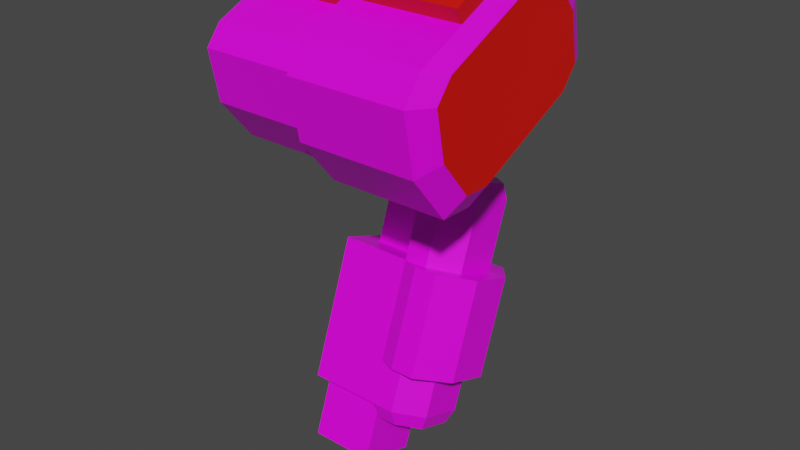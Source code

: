 # Source: mech_arml7.blend  (saved by Blender 3.3.6; exported with 4.5.12 LTS)
import bpy
from mathutils import Matrix  # noqa: F401  (used for matrix-valued properties, if any)

bpy.ops.wm.read_factory_settings(use_empty=True)
scene = bpy.context.scene
scene.name = 'Scene'

# ---- collections
col_arml7 = bpy.data.collections.new('arml7'); scene.collection.children.link(col_arml7)

# ---- images (referenced by path relative to the original .blend; pixels are not part of the script)
import os
ASSET_DIR = os.environ.get("B2B_ASSET_DIR", "")  # directory of the original .blend (textures are referenced by path, not embedded)
HERE = os.path.dirname(os.path.abspath(__file__))  # packed textures are extracted next to this script under _unpacked/

def load_image(name, relpath, width, height, colorspace="sRGB"):
    """Load a texture the original file referenced (path relative to the .blend, or extracted next to this script)."""
    p = next((c for c in (os.path.join(HERE, relpath), os.path.join(ASSET_DIR, relpath)) if relpath and os.path.exists(c)), "")
    if p:
        img = bpy.data.images.load(p, check_existing=True)
        img.name = name
    else:  # same state as the original file: an image datablock whose file is absent (Cycles renders it pink)
        img = bpy.data.images.new(name, width, height)
        img.source = "FILE"
        img.filepath = "//" + (relpath or name)
    img.colorspace_settings.name = colorspace
    return img
img_tex_arml07_png = load_image('tex_arml07.png', 'tex_arml07.png', 1024, 1024, 'sRGB')

# ---- materials (node trees are filled in below, after node groups)
mat_mat_arml = bpy.data.materials.new('mat_arml')
mat_mat_arml.alpha_threshold = 0.0
mat_mat_arml.use_backface_culling = True
mat_mat_arml.use_transparent_shadow = False
mat_mat_arml.line_color = (0.0, 0.0, 0.0, 1.0)
mat_mat_team = bpy.data.materials.new('mat_team')
mat_mat_team.use_backface_culling = True
mat_mat_team.use_transparent_shadow = False

# ---- material node trees
mat_mat_arml.use_nodes = True; mat_mat_arml.node_tree.nodes.clear()
_N = mat_mat_arml.node_tree.nodes; _L = mat_mat_arml.node_tree.links
n0 = _N.new('ShaderNodeOutputMaterial'); n0.name = 'Material Output'; n0.location = (300, 300)
n1 = _N.new('ShaderNodeBsdfPrincipled'); n1.name = 'Principled BSDF'; n1.location = (10, 300)
n1.distribution = 'GGX'
n1.subsurface_method = 'BURLEY'
n1.inputs[2].default_value = 0.4
n1.inputs[3].default_value = 1.45
n1.inputs[27].default_value = (0.0, 0.0, 0.0, 1.0)
n1.inputs[28].default_value = 1.0
n2 = _N.new('ShaderNodeTexImage'); n2.name = 'Image Texture.001'; n2.location = (-254, 300)
n2.image = img_tex_arml07_png
n2.interpolation = 'Closest'
_L.new(n1.outputs[0], n0.inputs[0])
_L.new(n2.outputs[0], n1.inputs[0])
n0.is_active_output = True
mat_mat_team.use_nodes = True; mat_mat_team.node_tree.nodes.clear()
_N = mat_mat_team.node_tree.nodes; _L = mat_mat_team.node_tree.links
n0 = _N.new('ShaderNodeBsdfPrincipled'); n0.name = 'Principled BSDF'; n0.location = (10, 300)
n0.distribution = 'GGX'
n0.subsurface_method = 'BURLEY'
n0.inputs[0].default_value = (0.8, 0.004458, 0.0, 1.0)
n0.inputs[3].default_value = 1.45
n0.inputs[27].default_value = (0.0, 0.0, 0.0, 1.0)
n0.inputs[28].default_value = 1.0
n1 = _N.new('ShaderNodeOutputMaterial'); n1.name = 'Material Output'; n1.location = (300, 300)
_L.new(n0.outputs[0], n1.inputs[0])
n1.is_active_output = True

# ---- world
world_world = bpy.data.worlds.new('World'); scene.world = world_world
world_world.use_nodes = True; world_world.node_tree.nodes.clear()
_N = world_world.node_tree.nodes; _L = world_world.node_tree.links
n0 = _N.new('ShaderNodeOutputWorld'); n0.name = 'World Output'; n0.location = (300, 300)
n1 = _N.new('ShaderNodeBackground'); n1.name = 'Background'; n1.location = (10, 300)
n1.inputs[0].default_value = (0.05088, 0.05088, 0.05088, 1.0)
_L.new(n1.outputs[0], n0.inputs[0])
n0.is_active_output = True
world_world.color = (0.05088, 0.05088, 0.05088)
world_world.use_sun_shadow = False
world_world.sun_shadow_jitter_overblur = 0.0

# ---- meshes
me_arm = bpy.data.meshes.new('arm')
me_arm.from_pydata([(0.239, 0.1017, -0.2407), (0.311, 0.2032, -0.2777), (0.239, 0.237, -0.29), (0.275, 0.237, -0.29), (0.311, 0.1355, -0.253), (0.275, 0.1017, -0.2407), (0.23, 0.07554, -0.2599), (0.32, 0.2024, -0.3061), (0.23, 0.2447, -0.3215), (0.275, 0.2447, -0.3215), (0.32, 0.1178, -0.2753), (0.275, 0.07554, -0.2599), (0.23, 0.02937, -0.3868), (0.275, 0.1985, -0.4484), (0.23, -0.06297, -0.6405), (0.32, 0.06389, -0.6867), (0.23, 0.1062, -0.7021), (0.275, 0.1062, -0.7021), (0.32, -0.02069, -0.6559), (0.275, -0.06297, -0.6405), (0.239, -0.05529, -0.672), (0.311, 0.04619, -0.709), (0.239, 0.08002, -0.7213), (0.275, 0.08002, -0.7213), (0.311, -0.02146, -0.6844), (0.275, -0.05529, -0.672), (0.275, 0.02937, -0.3868), (0.23, -0.03527, -0.5644), (0.23, 0.1339, -0.626), (0.275, 0.1339, -0.626), (0.275, -0.03527, -0.5644), (0.32, 0.07166, -0.4022), (0.32, 0.1562, -0.433), (0.23, 0.1985, -0.4484), (0.095, 0.02937, -0.3868), (0.095, 0.1985, -0.4484), (0.32, 0.007016, -0.5798), (0.32, 0.09159, -0.6106), (0.095, -0.06297, -0.6405), (0.095, 0.1062, -0.7021), (0.356, 0.07166, -0.4022), (0.356, 0.1562, -0.433), (0.311, 0.2154, -0.4545), (0.266, 0.2154, -0.4545), (0.311, 0.01246, -0.3806), (0.266, 0.01246, -0.3806), (0.356, 0.007016, -0.5798), (0.356, 0.09159, -0.6106), (0.311, 0.1508, -0.6321), (0.266, 0.1508, -0.6321), (0.311, -0.05218, -0.5582), (0.266, -0.05218, -0.5582), (0.2076, 0.1846, 0.07798), (0.2076, 0.1231, 0.1539), (0.2076, 0.07691, 0.1552), (0.2076, 0.1745, -0.05418), (0.2076, 0.2032, -0.018), (0.2076, -0.1629, 0.04335), (0.2076, -0.1916, 0.007177), (0.2076, -0.173, -0.08881), (0.2076, -0.1114, -0.1647), (0.2076, -0.06529, -0.166), (0.4276, 0.2052, 0.08756), (0.4276, 0.1338, 0.1756), (0.4276, 0.07232, 0.1773), (0.4276, 0.1885, -0.07192), (0.4276, 0.2268, -0.02375), (0.4276, -0.1769, 0.06109), (0.4276, -0.2151, 0.01293), (0.4276, -0.1936, -0.09839), (0.4276, -0.1222, -0.1865), (0.4276, -0.0607, -0.1881), (0.2076, 0.1338, 0.1756), (0.2076, 0.2052, 0.08756), (0.2076, 0.07232, 0.1773), (0.2076, 0.1885, -0.07192), (0.2076, -0.0607, -0.1881), (0.2076, -0.1769, 0.06109), (0.2076, 0.2268, -0.02375), (0.2076, -0.2151, 0.01293), (0.2076, -0.1936, -0.09839), (0.2076, -0.1222, -0.1865), (0.009637, 0.1846, 0.07798), (0.009637, 0.1231, 0.1539), (0.009637, 0.07691, 0.1552), (0.009637, 0.1745, -0.05418), (0.009637, 0.2032, -0.018), (0.009637, -0.1629, 0.04335), (0.009637, -0.1916, 0.007177), (0.009637, -0.173, -0.08881), (0.009637, -0.1114, -0.1647), (0.009637, -0.06529, -0.166), (0.2076, -0.007028, 0.116), (0.2076, -0.07897, 0.08249), (0.4276, -0.01491, 0.1366), (0.4276, -0.08968, 0.1018), (0.2076, -0.01633, 0.136), (0.2076, -0.08827, 0.1024), (0.009637, -0.007028, 0.116), (0.009637, -0.07897, 0.08249), (0.4496, 0.1653, 0.06897), (0.4496, 0.1082, 0.1394), (0.4276, -0.02654, 0.1616), (0.4276, -0.1013, 0.1267), (0.2076, -0.02795, 0.1609), (0.2076, -0.09989, 0.1274), (0.009637, -0.01865, 0.141), (0.009637, -0.0906, 0.1074), (0.1636, -0.0906, 0.1074), (0.1636, -0.01865, 0.141), (0.4496, 0.05902, 0.1408), (0.4496, 0.152, -0.05862), (0.4496, -0.04739, -0.1516), (0.4496, -0.1404, 0.04779), (0.4496, 0.1826, -0.02008), (0.4496, -0.171, 0.009259), (0.4496, -0.1537, -0.07979), (0.4496, -0.09657, -0.1503), (0.1277, 0.1469, -0.4321), (0.1277, 0.07761, -0.4068), (0.2015, 0.1469, -0.4321), (0.2015, 0.07761, -0.4068), (0.1035, 0.03753, -0.8035), (0.1035, -0.07735, -0.7617), (0.2257, 0.03753, -0.8035), (0.2257, -0.07735, -0.7617), (0.09184, 0.001707, -0.176), (0.09184, 0.1336, -0.1145), (0.2374, 0.001707, -0.176), (0.2374, 0.1336, -0.1145), (0.1282, 0.08389, -0.2661), (0.1282, 0.1498, -0.2354), (0.201, 0.08389, -0.2661), (0.201, 0.1498, -0.2354), (0.201, 0.1868, -0.3145), (0.201, 0.1208, -0.3453), (0.1282, 0.1868, -0.3145), (0.1282, 0.1208, -0.3453), (0.09184, -0.08987, 0.0204), (0.09184, 0.04203, 0.08191), (0.2374, -0.08987, 0.0204), (0.2374, 0.04203, 0.08191), (0.1035, 0.07735, -0.6941), (0.1035, -0.03753, -0.6523), (0.2257, 0.07735, -0.6941), (0.2257, -0.03753, -0.6523), (0.1277, 0.1818, -0.3363), (0.1277, 0.1125, -0.311), (0.2015, 0.1818, -0.3363), (0.2015, 0.1125, -0.311)], [], [(0, 5, 4, 1, 3, 2), (10, 31, 32, 7), (0, 6, 11, 5), (3, 9, 8, 2), (4, 10, 7, 1), (5, 11, 10, 4), (1, 7, 9, 3), (2, 8, 6, 0), (11, 26, 31, 10), (7, 32, 13, 9), (8, 33, 12, 6), (6, 12, 26, 11), (9, 13, 33, 8), (30, 19, 18, 36), (14, 20, 25, 19), (37, 15, 17, 29), (35, 33, 28, 16, 39), (27, 14, 19, 30), (29, 17, 16, 28), (36, 18, 15, 37), (20, 22, 23, 21, 24, 25), (17, 23, 22, 16), (18, 24, 21, 15), (19, 25, 24, 18), (15, 21, 23, 17), (16, 22, 20, 14), (33, 43, 49, 28), (14, 38, 39, 16), (35, 39, 38, 34), (33, 35, 34, 12), (45, 51, 50, 44), (42, 48, 49, 43), (40, 46, 47, 41), (44, 50, 46, 40), (41, 47, 48, 42), (47, 46, 50, 51, 27, 28, 49, 48), (27, 51, 45, 12), (44, 40, 41, 42, 43, 33, 12, 45), (12, 34, 38, 14, 27), (58, 57, 87, 88), (70, 71, 112, 117), (76, 75, 65, 71), (80, 81, 70, 69), (78, 73, 62, 66), (74, 77, 67, 64), (81, 76, 71, 70), (73, 72, 63, 62), (77, 79, 68, 67), (72, 74, 64, 63), (79, 80, 69, 68), (75, 78, 66, 65), (73, 78, 75, 76, 81, 80, 79, 77, 74, 72), (83, 82, 86, 85, 91, 90, 89, 88, 87, 84), (57, 54, 84, 87), (53, 52, 82, 83), (59, 58, 88, 89), (56, 55, 85, 86), (54, 53, 83, 84), (60, 59, 89, 90), (52, 56, 86, 82), (55, 61, 91, 85), (61, 60, 90, 91), (104, 105, 103, 102), (108, 109, 106, 107), (92, 98, 106, 109, 104), (98, 99, 107, 106), (94, 96, 104, 102), (95, 94, 102, 103), (99, 93, 105, 108, 107), (97, 95, 103, 105), (105, 104, 109, 108), (101, 110, 113, 115, 116, 117, 112, 111, 114, 100), (67, 68, 115, 113), (64, 67, 113, 110), (68, 69, 116, 115), (65, 66, 114, 111), (62, 63, 101, 100), (63, 64, 110, 101), (69, 70, 117, 116), (66, 62, 100, 114), (71, 65, 111, 112), (119, 121, 149, 147), (123, 122, 124, 125), (145, 143, 123, 125), (144, 145, 125, 124), (142, 144, 124, 122), (143, 142, 122, 123), (128, 140, 138, 126), (129, 128, 132, 133), (128, 129, 141, 140), (127, 139, 141, 129), (126, 127, 131, 130), (128, 126, 130, 132), (127, 129, 133, 131), (131, 133, 134, 136), (132, 130, 137, 135), (133, 132, 135, 134), (130, 131, 136, 137), (121, 120, 148, 149), (120, 118, 146, 148), (118, 119, 147, 146), (126, 138, 139, 127)])
me_arm.polygons.foreach_set('material_index', [0, 0, 0, 0, 0, 0, 0, 0, 0, 0, 0, 0, 0, 0, 0, 0, 0, 0, 0, 0, 0, 0, 0, 0, 0, 0, 0, 0, 0, 0, 0, 0, 0, 0, 0, 0, 0, 0, 0, 0, 0, 0, 0, 0, 0, 0, 0, 0, 0, 0, 0, 0, 0, 0, 0, 0, 0, 0, 0, 0, 0, 0, 1, 1, 1, 1, 1, 1, 1, 1, 1, 1, 0, 0, 0, 0, 0, 0, 0, 0, 0, 0, 0, 0, 0, 0, 0, 0, 0, 0, 0, 0, 0, 0, 0, 0, 0, 0, 0, 0, 0, 0])
_uv = me_arm.uv_layers.new(name='UVMap')
_uv.uv.foreach_set('vector', [0.7856, 0.6118, 0.7648, 0.6118, 0.744, 0.591, 0.744, 0.5494, 0.7648, 0.5285, 0.7856, 0.5285, 0.03367, 0.837, 0.1117, 0.837, 0.1117, 0.889, 0.03367, 0.889, 0.01491, 0.7794, 0.03367, 0.7742, 0.03367, 0.8002, 0.01491, 0.8002, 0.01491, 0.9258, 0.03367, 0.9258, 0.03367, 0.9518, 0.01491, 0.9466, 0.01722, 0.8422, 0.03367, 0.837, 0.03367, 0.889, 0.01722, 0.8838, 0.01642, 0.8075, 0.03367, 0.8002, 0.03367, 0.837, 0.01642, 0.837, 0.01642, 0.889, 0.03367, 0.889, 0.03367, 0.9258, 0.01642, 0.9184, 0.7856, 0.5285, 0.8021, 0.5181, 0.8021, 0.6222, 0.7856, 0.6118, 0.03367, 0.8002, 0.1117, 0.8002, 0.1117, 0.837, 0.03367, 0.837, 0.03367, 0.889, 0.1117, 0.889, 0.1117, 0.9258, 0.03367, 0.9258, 0.8021, 0.5181, 0.8801, 0.5181, 0.8801, 0.6222, 0.8021, 0.6222, 0.03367, 0.7742, 0.1117, 0.7742, 0.1117, 0.8002, 0.03367, 0.8002, 0.03367, 0.9258, 0.1117, 0.9258, 0.1117, 0.9518, 0.03367, 0.9518, 0.9487, 0.1665, 0.9019, 0.1665, 0.9019, 0.1297, 0.9487, 0.1297, 0.9019, 0.1925, 0.8831, 0.1873, 0.8831, 0.1665, 0.9019, 0.1665, 0.9487, 0.07771, 0.9019, 0.07771, 0.9019, 0.04093, 0.9487, 0.04093, 0.4919, 0.197, 0.4919, 0.275, 0.3826, 0.275, 0.3358, 0.275, 0.3358, 0.197, 0.9487, 0.1925, 0.9019, 0.1925, 0.9019, 0.1665, 0.9487, 0.1665, 0.9487, 0.04093, 0.9019, 0.04093, 0.9019, 0.01491, 0.9487, 0.01491, 0.9487, 0.1297, 0.9019, 0.1297, 0.9019, 0.07771, 0.9487, 0.07771, 0.2413, 0.1034, 0.2413, 0.1866, 0.2205, 0.1866, 0.1997, 0.1658, 0.1997, 0.1242, 0.2205, 0.1034, 0.9019, 0.04093, 0.8831, 0.04093, 0.8831, 0.02011, 0.9019, 0.01491, 0.9019, 0.1297, 0.8854, 0.1245, 0.8854, 0.08292, 0.9019, 0.07771, 0.9019, 0.1665, 0.8846, 0.1592, 0.8846, 0.1297, 0.9019, 0.1297, 0.9019, 0.07771, 0.8846, 0.07771, 0.8846, 0.04828, 0.9019, 0.04093, 0.2577, 0.197, 0.2413, 0.1866, 0.2413, 0.1034, 0.2577, 0.09295, 0.8533, 0.01491, 0.8533, 0.03818, 0.744, 0.03818, 0.744, 0.01491, 0.2577, 0.09295, 0.3358, 0.09295, 0.3358, 0.197, 0.2577, 0.197, 0.4919, 0.197, 0.3358, 0.197, 0.3358, 0.09295, 0.4919, 0.09295, 0.5699, 0.197, 0.4919, 0.197, 0.4919, 0.09295, 0.5699, 0.09295, 0.8533, 0.2317, 0.744, 0.2317, 0.744, 0.2057, 0.8533, 0.2057, 0.8533, 0.06419, 0.744, 0.06419, 0.744, 0.03818, 0.8533, 0.03818, 0.8533, 0.161, 0.744, 0.161, 0.744, 0.1089, 0.8533, 0.1089, 0.8533, 0.2057, 0.744, 0.2057, 0.744, 0.161, 0.8533, 0.161, 0.8533, 0.1089, 0.744, 0.1089, 0.744, 0.06419, 0.8533, 0.06419, 0.8901, 0.9398, 0.8901, 0.8877, 0.9161, 0.8513, 0.9421, 0.8513, 0.9629, 0.8617, 0.9629, 0.9658, 0.9421, 0.9762, 0.9161, 0.9762, 0.744, 0.255, 0.744, 0.2317, 0.8533, 0.2317, 0.8533, 0.255, 0.9591, 0.6835, 0.9851, 0.7199, 0.9851, 0.772, 0.9591, 0.8084, 0.9331, 0.8084, 0.9123, 0.798, 0.9123, 0.6939, 0.9331, 0.6835, 0.4919, 0.01491, 0.4919, 0.09295, 0.3358, 0.09295, 0.3358, 0.01491, 0.3826, 0.01491, 0.5997, 0.361, 0.5997, 0.3343, 0.7142, 0.3343, 0.7142, 0.361, 0.04267, 0.5498, 0.04267, 0.5854, 0.01784, 0.5925, 0.01784, 0.564, 0.1698, 0.5854, 0.1698, 0.7443, 0.04267, 0.7443, 0.04267, 0.5854, 0.1698, 0.4843, 0.1698, 0.5498, 0.04267, 0.5498, 0.04267, 0.4843, 0.1698, 0.05757, 0.1698, 0.1231, 0.04267, 0.1231, 0.04267, 0.05757, 0.1698, 0.2242, 0.1698, 0.3832, 0.04267, 0.3832, 0.04267, 0.2242, 0.1698, 0.5498, 0.1698, 0.5854, 0.04267, 0.5854, 0.04267, 0.5498, 0.1698, 0.1231, 0.1698, 0.1887, 0.04267, 0.1887, 0.04267, 0.1231, 0.1698, 0.3832, 0.1698, 0.4187, 0.04267, 0.4187, 0.04267, 0.3832, 0.1698, 0.1887, 0.1698, 0.2242, 0.04267, 0.2242, 0.04267, 0.1887, 0.1698, 0.4187, 0.1698, 0.4843, 0.04267, 0.4843, 0.04267, 0.4187, 0.1698, 0.02202, 0.1698, 0.05757, 0.04267, 0.05757, 0.04267, 0.02202, 0.2792, 0.8353, 0.2156, 0.8194, 0.1997, 0.7876, 0.1997, 0.6287, 0.2156, 0.5969, 0.2792, 0.581, 0.3427, 0.5969, 0.3586, 0.6287, 0.3586, 0.7876, 0.3427, 0.8194, 0.5101, 0.7954, 0.4552, 0.8091, 0.4004, 0.7954, 0.3885, 0.7715, 0.3885, 0.6185, 0.4004, 0.5947, 0.4552, 0.581, 0.5101, 0.5947, 0.522, 0.6185, 0.522, 0.7715, 0.5997, 0.3343, 0.5997, 0.1813, 0.7142, 0.1813, 0.7142, 0.3343, 0.5997, 0.1546, 0.5997, 0.09812, 0.7142, 0.09812, 0.7142, 0.1546, 0.5997, 0.4175, 0.5997, 0.361, 0.7142, 0.361, 0.7142, 0.4175, 0.5997, 0.04161, 0.5997, 0.01491, 0.7142, 0.01491, 0.7142, 0.04161, 0.5997, 0.1813, 0.5997, 0.1546, 0.7142, 0.1546, 0.7142, 0.1813, 0.5997, 0.474, 0.5997, 0.4175, 0.7142, 0.4175, 0.7142, 0.474, 0.5997, 0.09812, 0.5997, 0.04161, 0.7142, 0.04161, 0.7142, 0.09812, 0.5997, 0.6537, 0.5997, 0.5007, 0.7142, 0.5007, 0.7142, 0.6537, 0.5997, 0.5007, 0.5997, 0.474, 0.7142, 0.474, 0.7142, 0.5007, 0.7172, 0.914, 0.7172, 0.8681, 0.8444, 0.8672, 0.8444, 0.9149, 0.6888, 0.8681, 0.6888, 0.914, 0.5997, 0.914, 0.5997, 0.8681, 0.91, 0.6222, 0.91, 0.5077, 0.9258, 0.5077, 0.9258, 0.5968, 0.9386, 0.6222, 0.91, 0.5077, 0.91, 0.4618, 0.9258, 0.4618, 0.9258, 0.5077, 0.8443, 0.9308, 0.7171, 0.9299, 0.7172, 0.914, 0.8444, 0.9149, 0.8603, 0.8672, 0.8603, 0.9149, 0.8444, 0.9149, 0.8444, 0.8672, 0.91, 0.4618, 0.91, 0.3474, 0.9386, 0.3474, 0.9258, 0.3728, 0.9258, 0.4618, 0.7171, 0.8522, 0.8443, 0.8513, 0.8444, 0.8672, 0.7172, 0.8681, 0.7172, 0.8681, 0.7172, 0.914, 0.6888, 0.914, 0.6888, 0.8681, 0.8585, 0.2976, 0.8712, 0.323, 0.8712, 0.4502, 0.8585, 0.4756, 0.8076, 0.4883, 0.7567, 0.4756, 0.744, 0.4502, 0.744, 0.323, 0.7567, 0.2976, 0.8076, 0.2848, 0.04267, 0.3832, 0.04267, 0.4187, 0.01784, 0.4045, 0.01784, 0.3761, 0.04267, 0.2242, 0.04267, 0.3832, 0.02231, 0.3673, 0.02231, 0.2401, 0.04267, 0.4187, 0.04267, 0.4843, 0.01491, 0.4781, 0.01491, 0.4257, 0.04267, 0.02202, 0.04267, 0.05757, 0.01784, 0.04335, 0.01784, 0.01491, 0.04267, 0.1231, 0.04267, 0.1887, 0.01491, 0.1817, 0.01491, 0.1293, 0.04267, 0.1887, 0.04267, 0.2242, 0.01784, 0.2313, 0.01784, 0.2029, 0.04267, 0.4843, 0.04267, 0.5498, 0.01491, 0.5429, 0.01491, 0.4904, 0.04267, 0.05757, 0.04267, 0.1231, 0.01491, 0.1169, 0.01491, 0.06451, 0.04267, 0.5854, 0.04267, 0.7443, 0.02231, 0.7284, 0.02231, 0.6013, 0.4311, 0.8389, 0.4737, 0.8389, 0.4737, 0.8979, 0.4311, 0.8979, 0.8824, 0.6835, 0.8824, 0.7542, 0.8118, 0.7542, 0.8118, 0.6835, 0.7411, 0.8215, 0.6704, 0.8215, 0.6704, 0.7542, 0.7411, 0.7542, 0.8118, 0.8215, 0.7411, 0.8215, 0.7411, 0.7542, 0.8118, 0.7542, 0.8824, 0.8215, 0.8118, 0.8215, 0.8118, 0.7542, 0.8824, 0.7542, 0.6704, 0.8215, 0.5997, 0.8215, 0.5997, 0.7542, 0.6704, 0.7542, 0.3679, 0.4259, 0.3679, 0.5511, 0.2838, 0.5511, 0.2838, 0.4259, 0.4521, 0.4259, 0.3679, 0.4259, 0.389, 0.3554, 0.431, 0.3554, 0.3679, 0.4259, 0.4521, 0.4259, 0.4521, 0.5511, 0.3679, 0.5511, 0.5362, 0.4259, 0.5362, 0.5511, 0.4521, 0.5511, 0.4521, 0.4259, 0.2838, 0.4259, 0.1997, 0.4259, 0.2207, 0.3554, 0.2628, 0.3554, 0.3679, 0.4259, 0.2838, 0.4259, 0.3048, 0.3554, 0.3469, 0.3554, 0.5362, 0.4259, 0.4521, 0.4259, 0.4731, 0.3554, 0.5152, 0.3554, 0.5152, 0.3554, 0.4731, 0.3554, 0.4731, 0.3049, 0.5152, 0.3049, 0.3469, 0.3554, 0.3048, 0.3554, 0.3048, 0.3049, 0.3469, 0.3049, 0.431, 0.3554, 0.389, 0.3554, 0.389, 0.3049, 0.431, 0.3049, 0.2628, 0.3554, 0.2207, 0.3554, 0.2207, 0.3049, 0.2628, 0.3049, 0.4737, 0.8389, 0.5164, 0.8389, 0.5164, 0.8979, 0.4737, 0.8979, 0.5164, 0.8389, 0.559, 0.8389, 0.559, 0.8979, 0.5164, 0.8979, 0.3885, 0.8389, 0.4311, 0.8389, 0.4311, 0.8979, 0.3885, 0.8979, 0.2838, 0.4259, 0.2838, 0.5511, 0.1997, 0.5511, 0.1997, 0.4259])
me_arm.materials.append(mat_mat_arml)
me_arm.materials.append(mat_mat_team)
me_arm.use_remesh_fix_poles = True
me_arm.use_remesh_preserve_attributes = False
me_arm.use_mirror_vertex_groups = False
me_arm.use_paint_bone_selection = False
me_arm.use_paint_mask = True
me_arm.update()
arm_armature = bpy.data.armatures.new('Armature')  # bones are not reproduced

# ---- objects
ob_arm = bpy.data.objects.new('arm', me_arm)
ob_armature = bpy.data.objects.new('Armature', arm_armature)

# ---- transforms, parenting, visibility, modifiers, constraints
ob_arm.parent = ob_armature
ob_arm.location = (0.0, 0.0, 0.0)
ob_arm.lineart.crease_threshold = 0.0
_vg = ob_arm.vertex_groups.new(name='lower')
_vg.add([0, 1, 2, 3, 4, 5, 6, 7, 8, 9, 10, 11, 12, 13, 14, 15, 16, 17, 18, 19, 20, 21, 22, 23, 24, 25, 26, 27, 28, 29, 30, 31, 32, 33, 34, 35, 36, 37, 38, 39, 40, 41, 42, 43, 44, 45, 46, 47, 48, 49, 50, 51, 118, 119, 120, 121, 122, 123, 124, 125, 142, 143, 144, 145, 146, 147, 148, 149], 1.0, 'REPLACE')
_vg = ob_arm.vertex_groups.new(name='shoulder')
_vg.add([52, 53, 54, 55, 56, 57, 58, 59, 60, 61, 62, 63, 64, 65, 66, 67, 68, 69, 70, 71, 72, 73, 74, 75, 76, 77, 78, 79, 80, 81, 82, 83, 84, 85, 86, 87, 88, 89, 90, 91, 92, 93, 94, 95, 96, 97, 98, 99, 100, 101, 102, 103, 104, 105, 106, 107, 108, 109, 110, 111, 112, 113, 114, 115, 116, 117], 1.0, 'REPLACE')
_vg = ob_arm.vertex_groups.new(name='upper')
_vg.add([126, 127, 128, 129, 130, 131, 132, 133, 134, 135, 136, 137, 138, 139, 140, 141], 1.0, 'REPLACE')
_vg = ob_arm.vertex_groups.new(name='arm_ik_pole')
_vg = ob_arm.vertex_groups.new(name='arm_ik_target')
_vg = ob_arm.vertex_groups.new(name='hand')
_m = ob_arm.modifiers.new('Armature', 'ARMATURE')
_m.object = ob_armature
ob_armature.location = (0.0, 0.0, 0.0)
ob_armature.show_in_front = True
ob_armature.lineart.crease_threshold = 0.0

# ---- collection membership
col_arml7.objects.link(ob_arm)
col_arml7.objects.link(ob_armature)

# ---- scene / render settings (as saved in the file)
scene.frame_start = 1; scene.frame_end = 30; scene.frame_set(1)
scene.render.engine = 'BLENDER_EEVEE_NEXT'
scene.render.fps = 30
scene.cycles.use_denoising = False
scene.cycles.samples = 128
scene.cycles.sampling_pattern = 'TABULATED_SOBOL'
scene.cycles.use_adaptive_sampling = False
scene.cycles.use_light_tree = False
scene.view_settings.view_transform = 'Filmic'
bpy.context.view_layer.update()

# ---- added for rendering (the .blend has no active camera and no usable light): camera, sun
cam_auto = bpy.data.cameras.new('AutoCamera')
cam_auto.lens = 50.0
cam_auto.sensor_width = 36.0
cam_auto.clip_end = 1000.0
ob_auto_camera = bpy.data.objects.new('AutoCamera', cam_auto)
scene.collection.objects.link(ob_auto_camera)
ob_auto_camera.location = (1.3114, -1.28334, 0.552327)
ob_auto_camera.rotation_euler = (1.09748, -7.21219e-08, 0.694738)
scene.camera = ob_auto_camera
light_auto_sun = bpy.data.lights.new('AutoSun', 'SUN')
light_auto_sun.energy = 3.0
light_auto_sun.angle = 0.0523599
ob_auto_sun = bpy.data.objects.new('AutoSun', light_auto_sun)
scene.collection.objects.link(ob_auto_sun)
ob_auto_sun.rotation_euler = (0.872665, 0.174533, 0.523599)
bpy.context.view_layer.update()
